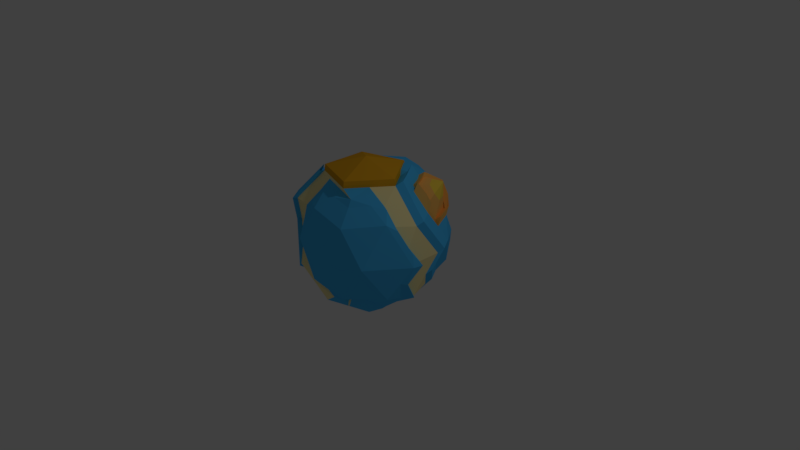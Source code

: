 # Source: EvilBlueberry.blend  (saved by Blender 2.79.0; exported with 4.5.12 LTS)
import bpy
from mathutils import Matrix  # noqa: F401  (used for matrix-valued properties, if any)

bpy.ops.wm.read_factory_settings(use_empty=True)
scene = bpy.context.scene
scene.name = 'Scene'

# ---- collections
col_collection_1 = bpy.data.collections.new('Collection 1'); scene.collection.children.link(col_collection_1)

# ---- materials (node trees are filled in below, after node groups)
mat_ice = bpy.data.materials.new('ICE')
mat_ice.alpha_threshold = 0.0
mat_ice.use_transparent_shadow = False
mat_ice.diffuse_color = (0.8, 0.3911, 0.01814, 1.0)
mat_ice.roughness = 0.5
mat_water = bpy.data.materials.new('WATER')
mat_water.alpha_threshold = 0.0
mat_water.use_transparent_shadow = False
mat_water.diffuse_color = (1.0, 0.8642, 0.4185, 1.0)
mat_water.roughness = 0.5
mat_green = bpy.data.materials.new('Green')
mat_green.alpha_threshold = 0.0
mat_green.use_transparent_shadow = False
mat_green.diffuse_color = (0.07288, 0.5264, 1.0, 1.0)
mat_green.roughness = 0.5
mat_material_001 = bpy.data.materials.new('Material.001')
mat_material_001.alpha_threshold = 0.0
mat_material_001.use_transparent_shadow = False
mat_material_001.diffuse_color = (1.0, 0.5334, 0.1255, 1.0)
mat_material_001.roughness = 0.5
mat_material_002 = bpy.data.materials.new('Material.002')
mat_material_002.alpha_threshold = 0.0
mat_material_002.use_transparent_shadow = False
mat_material_002.diffuse_color = (1.0, 0.7131, 0.07389, 1.0)
mat_material_002.roughness = 0.5
mat_material_003 = bpy.data.materials.new('Material.003')
mat_material_003.alpha_threshold = 0.0
mat_material_003.use_transparent_shadow = False
mat_material_003.diffuse_color = (0.8, 0.004627, 0.01467, 1.0)
mat_material_003.roughness = 0.5

# ---- material node trees

# ---- world
world_world = bpy.data.worlds.new('World'); scene.world = world_world
world_world.color = (0.05088, 0.05088, 0.05088)
world_world.use_sun_shadow = False
world_world.sun_shadow_jitter_overblur = 0.0
world_world.cycles.sampling_method = 'MANUAL'

# ---- cameras
cam_camera = bpy.data.cameras.new('Camera')
cam_camera.clip_end = 100.0
cam_camera.lens = 35.0
cam_camera.sensor_width = 32.0
cam_camera.sensor_height = 18.0
cam_camera.ortho_scale = 7.314
cam_camera.dof.focus_distance = 0.0
cam_camera.dof.aperture_fstop = 128.0

# ---- lights
light_lamp = bpy.data.lights.new('Lamp', 'POINT')
light_lamp.transmission_factor = 0.0
light_lamp.cutoff_distance = 30.0
light_lamp.energy = 100.0
light_lamp.shadow_buffer_clip_start = 1.001
light_lamp.shadow_soft_size = 0.1
light_lamp.shadow_maximum_resolution = 0.006
light_lamp.use_absolute_resolution = True

# ---- meshes
me_icosphere = bpy.data.meshes.new('Icosphere')
me_icosphere.from_pydata([(-0.04225, 0.2553, -0.9199), (0.842, -0.4291, -0.4124), (-0.158, -0.754, -0.4124), (-1.025, 0.1077, -0.4205), (-0.333, 1.087, -0.3751), (0.667, 0.7618, -0.3751), (0.3948, -0.754, 0.482), (-0.8573, -0.408, 0.4759), (-0.7236, 0.5257, 0.4472), (0.08976, 1.048, 0.5193), (0.8344, 0.2461, 0.5213), (0.0, 0.0, 1.081), (-0.1625, -0.5519, -0.8016), (0.6563, -0.3461, -0.6502), (0.3813, -0.7124, -0.4909), (0.9469, -0.08297, -0.4772), (0.3687, 0.5451, -0.7786), (-0.6597, 0.09769, -0.8188), (-0.8245, -0.3818, -0.4981), (-0.1356, 0.5787, -0.8076), (-0.7366, 0.7406, -0.4572), (0.2062, 1.045, -0.4536), (1.069, -0.2124, 0.03481), (0.982, 0.3928, 0.04609), (0.1184, -0.9034, 0.03481), (0.7062, -0.7124, 0.03481), (-1.083, -0.1903, 0.02713), (-0.4694, -0.7124, 0.03481), (-0.6364, 1.049, 0.06758), (-0.9872, 0.2562, 0.0), (0.4012, 1.035, 0.0721), (-0.1752, 1.221, 0.07161), (0.8066, -0.4034, 0.5605), (-0.1444, -0.7124, 0.5605), (-0.9812, 0.1077, 0.5525), (-0.3119, 1.049, 0.5927), (0.5795, 0.7524, 0.7223), (0.1621, -0.4988, 0.8876), (0.5147, 0.0, 0.9366), (-0.4267, -0.3058, 0.8873), (-0.4267, 0.3058, 0.8873), (0.1621, 0.4988, 0.8876), (-0.1828, -0.1316, -0.8496), (0.6929, -0.3207, -0.6141), (0.1117, -0.7332, -0.4517), (0.9055, -0.1662, -0.4517), (0.5178, 0.6535, -0.5768), (-0.3502, 0.09874, -0.8496), (-0.9218, -0.1423, -0.4597), (-0.1662, 0.413, -0.8967), (-0.5389, 0.9114, -0.4144), (0.4366, 0.9035, -0.4144), (0.9558, -0.3207, -0.1888), (0.8617, 0.3982, 0.3004), (-0.01977, -0.8287, -0.1888), (0.5505, -0.7332, 0.2584), (-1.053, -0.0468, -0.1969), (-0.5373, -0.5707, 0.2584), (-0.4887, 1.066, -0.1515), (-0.9709, 0.5142, 0.2507), (0.5991, 0.9035, -0.1515), (-0.04844, 1.151, 0.2957), (0.6007, -0.5787, 0.5213), (-0.3748, -0.5707, 0.5213), (-0.922, 0.3619, 0.5105), (-0.1799, 1.029, 0.5586), (0.3378, -0.5787, 0.6837), (0.2629, 0.0, 1.006), (-0.7096, -0.3009, 0.6744), (-0.5745, 0.4174, 0.6489), (0.03279, 0.8731, 0.721), (-0.101, -0.5787, -0.6141), (0.2127, -0.2064, -0.8763), (0.6117, -0.5707, -0.4517), (0.7274, 0.509, -0.4124), (0.2483, 0.2405, -0.8748), (-0.8078, 0.1504, -0.6178), (-0.3639, -0.5787, -0.4517), (-0.2761, 0.9114, -0.5768), (-0.8913, 0.4038, -0.4546), (-0.06339, 1.066, -0.4144), (0.9227, -0.1545, 0.2236), (0.7807, 0.6535, -0.1515), (0.2566, -0.8287, 0.2584), (0.7741, -0.5707, -0.1888), (-0.9688, -0.3009, 0.2551), (-0.3137, -0.7332, -0.1888), (-0.6557, 0.6674, 0.2236), (-1.053, 0.2622, -0.1969), (0.2455, 1.054, 0.2957), (-0.1948, 1.161, -0.1515), (0.7913, -0.25, 0.4865), (0.1252, -0.7332, 0.5213), (-0.9177, -0.1552, 0.5132), (-0.4932, 0.6674, 0.4865), (0.2871, 0.9053, 0.5564), (0.08123, -0.25, 1.006), (0.618, 0.2825, 0.8388), (-0.2127, -0.1545, 1.006), (-0.2127, 0.1545, 1.006), (0.08123, 0.25, 1.006), (0.3365, 0.2445, 0.9351), (0.5003, 0.5116, 0.8775), (0.2299, 0.7291, 0.7599), (-0.1285, 0.3955, 0.9351), (-0.2255, 0.8824, 0.7587), (-0.3441, 0.559, 0.6882), (-0.4253, 0.0, 0.9318), (-0.63, 0.1487, 0.7754), (-0.63, -0.1487, 0.7754), (-0.1285, -0.3955, 0.9351), (-0.2257, -0.4624, 0.723), (0.06822, -0.5579, 0.723), (0.3365, -0.2445, 0.9351), (0.5437, -0.4034, 0.723), (0.607, -0.25, 0.6882), (0.7624, 0.6855, 0.4487), (0.7128, 0.7951, 0.0721), (0.4425, 0.8855, 0.3346), (-0.1881, 1.141, 0.335), (-0.3505, 1.141, 0.0721), (-0.474, 1.049, 0.3301), (-1.031, 0.2622, 0.2896), (-1.082, 0.1077, 0.02674), (-1.031, -0.0468, 0.2896), (-0.3069, -0.7124, 0.2977), (-0.1755, -0.8079, 0.03481), (-0.01301, -0.8079, 0.2977), (0.7564, -0.5579, 0.2977), (0.8878, -0.4624, 0.03481), (0.938, -0.3079, 0.2977), (0.1073, 1.129, 0.0721), (0.2338, 1.037, -0.1809), (-0.04913, 1.128, -0.1809), (-0.7694, 0.559, 0.0), (-0.6866, 0.895, -0.1949), (-0.918, 0.5544, -0.2357), (-0.651, -0.4624, 0.03481), (-0.9518, -0.2878, -0.2402), (-0.5196, -0.5579, -0.2281), (0.4123, -0.8079, 0.03481), (0.2499, -0.8079, -0.2281), (0.5437, -0.7124, -0.2281), (1.087, -0.08002, 0.02752), (0.9886, -0.2308, -0.2196), (0.8411, 0.4015, -0.1904), (0.2875, 0.7951, -0.6161), (0.0748, 0.6406, -0.7786), (-0.006427, 0.8906, -0.6161), (-0.482, 0.7361, -0.6161), (-0.4038, 0.4954, -0.7725), (-0.6568, 0.4954, -0.6161), (-0.7431, -0.1322, -0.6599), (-0.425, -0.1316, -0.7808), (-0.257, -0.5208, -0.5727), (0.6698, 0.2381, -0.6426), (0.7851, -0.2342, -0.5236), (0.3696, 0.2478, -0.7794), (0.1686, -0.5579, -0.6534), (0.204, -0.5009, -0.6752), (0.5031, -0.6789, -0.3631), (0.3428, 0.2491, 0.8875), (0.159, 0.4895, 0.9366), (-0.1309, 0.403, 0.8875), (-0.4219, 0.3002, 0.935), (-0.1309, -0.403, 0.8875), (0.159, -0.4895, 0.9366), (0.3428, -0.2491, 0.8875), (0.5245, 0.0, 0.8876), (-0.639, 0.152, 0.7254), (-0.4219, -0.3002, 0.935), (-0.639, -0.152, 0.7254), (0.2939, 0.4908, 0.9167), (-0.02164, 0.4202, 0.915), (-0.2921, 0.3419, 0.9136), (-0.4253, 0.309, 0.8507), (-0.0501, -0.422, 0.7938), (0.3193, -0.5215, 0.7682), (0.5084, -0.2944, 0.7938), (0.4725, 0.2461, 0.9176), (-0.6741, 0.1017, 0.6882), (-0.5708, -0.2, 0.8621), (-0.6741, -0.2073, 0.6882), (-0.08123, -0.3019, -0.8763), (-0.2629, -0.05193, -0.8763), (0.0412, 0.09037, -0.9502), (-0.1079, 0.09874, -0.9184), (-0.08153, 0.4138, -0.8575), (0.955, 0.2373, 0.2732), (0.9277, 0.08533, 0.4939), (-0.6106, -0.4701, 0.6489), (-0.7597, -0.5785, 0.4472), (-0.7101, 0.0, -0.6489), (-0.5257, -0.05193, -0.8016), (-0.8734, -0.4701, 0.2236), (-0.9872, -0.3618, 0.0), (0.7457, 0.08516, 0.6923), (0.567, 0.08767, 0.8997), (0.3882, 0.3302, 0.9023), (0.2028, 0.273, 0.9016), (-0.06561, 0.6646, 0.695), (-0.2764, 0.8206, 0.5308), (-0.4408, 0.8205, 0.2653), (-0.6048, 0.8206, -0.0003937), (-0.6556, 0.6644, -0.266), (-0.7059, 0.5086, -0.5318), (-0.8557, -0.4573, -0.2629), (-0.7243, -0.5528, -0.5257), (-0.6431, -0.3028, -0.6882), (-0.2142, 0.7477, -0.7658), (0.8892, 0.555, 0.07248), (-1.083, 0.4057, 0.02713), (-0.8734, 0.3646, 0.2236), (-0.4614, -0.3618, 0.8507), (0.1554, 0.4025, -0.8504), (-0.09925, 0.1751, 0.8993), (-0.7752, -0.05238, 0.7072), (-0.8557, 0.3517, -0.2629), (0.9325, 0.2393, -0.2159), (-0.3117, 0.3354, -0.8048), (-0.5731, 0.3347, -0.649), (0.4609, 0.08628, -0.8005), (-0.3441, -0.3019, -0.8016), (-0.4551, -0.1321, -0.7688), (0.577, 0.3994, -0.6183), (0.8198, 0.3471, -0.4381), (-0.7913, 0.25, -0.4865), (-0.8232, 0.2101, 0.4865), (-0.7772, 0.2561, 0.7098), (0.9227, 0.1545, 0.2236), (0.8944, 0.0, 0.4472), (0.7101, 0.0, 0.6489), (0.5257, 0.0, 0.8507), (0.3441, 0.25, 0.8507), (0.1625, 0.5, 0.8507), (-0.05021, 0.6545, 0.6882), (-0.2629, 0.809, 0.5257), (-0.4253, 0.809, 0.2629), (-0.5878, 0.809, 0.0), (-0.638, 0.6545, -0.2629), (-0.6882, 0.5, -0.5257), (-0.1625, 0.4481, -0.8016), (-0.08123, 0.1981, -0.8763), (0.9511, 0.309, 0.0), (0.0, -0.05193, -0.951), (0.2127, 0.1026, -0.8763), (-0.1314, 0.4045, 0.8507), (0.9009, 0.1545, -0.2629), (-0.3441, 0.1981, -0.8016), (-0.607, 0.1981, -0.6392), (0.4253, -0.05193, -0.8016), (0.638, 0.1545, -0.6882), (0.7871, 0.2629, -0.4865), (-0.1194, 0.4915, -0.8473), (-0.08928, 0.1764, -0.9674), (-0.3514, -0.4278, 0.6639), (-0.7236, -0.5257, 0.4472), (-0.6544, -0.4278, 0.1737), (-0.7427, -0.3654, 0.02752), (-0.6358, -0.422, -0.1539), (-0.6882, -0.5519, -0.4767), (-0.607, -0.3019, -0.6392), (-0.9511, 0.309, 0.0), (-0.8373, 0.4174, 0.2236), (-0.2602, -0.3654, 0.8083), (-0.638, -0.1545, 0.6882), (-0.8196, 0.4045, -0.2629), (-0.6236, 0.1505, -0.8188), (-0.707, -0.1314, -0.6109), (-0.7871, 0.2629, 0.4865), (-0.638, 0.1545, 0.6882), (-0.8439, 0.09762, -0.6178), (-0.9274, 0.351, -0.4546), (-0.9541, 0.5016, -0.2357), (-0.5745, -0.4174, 0.6489), (-0.5148, -0.5435, 0.4262), (-0.8373, -0.4174, 0.2236), (-0.9511, -0.309, 0.0), (-0.1314, -0.4045, 0.8507), (0.1625, -0.5, 0.8507), (-0.8196, -0.4045, -0.2629), (-0.5119, -0.5195, -0.4132), (0.9009, -0.1545, -0.2629), (0.8506, 0.0, -0.5257), (-0.4253, -0.5519, -0.6392), (-0.0004016, -0.5715, -0.6803), (0.638, -0.2064, -0.6392), (0.4253, -0.3609, -0.8016), (0.3441, -0.6109, -0.6392), (-0.4253, -0.309, 0.8507), (0.3441, -0.25, 0.8507), (0.1314, -0.4564, -0.8016), (0.9511, 0.0, 0.0), (1.034, -0.1907, 0.1836), (0.8858, -0.2982, 0.4796), (0.7001, -0.2992, 0.6899), (0.4514, 0.8802, 0.335), (0.3931, 1.037, 0.07661), (-0.1866, 1.226, 0.0721), (-0.03738, 1.147, 0.2945), (-0.02759, 0.4267, 0.9125), (0.2387, 0.7257, 0.7603), (0.2387, 1.035, -0.1908), (-0.0552, 1.13, -0.1908), (-0.1702, 1.026, 0.5609), (0.2957, 0.9011, 0.5586), (-0.2157, 0.8792, 0.7597), (-0.304, 0.3298, 0.9167), (0.5132, 0.4606, 0.7807), (0.5945, 0.7106, 0.6182), (0.763, 0.6406, 0.335), (0.8565, 0.4543, 0.4157), (0.6149, 0.2204, 0.7401), (0.831, 0.3082, 0.6282), (0.5399, 0.632, 0.7999), (0.6999, 0.7317, 0.5753), (0.8094, 0.5699, 0.4322), (0.5695, 0.397, 0.8582), (0.7431, 0.3081, 0.7233), (-0.126, 0.8157, 0.1684), (0.001146, 0.7171, 0.3932), (-0.2588, 0.6944, 0.4348), (0.207, 0.5697, 0.4324), (0.5058, 0.3793, 0.492), (0.3627, 0.5489, 0.2088), (0.6601, 0.6547, 0.09322), (0.3484, 0.8944, 0.09322), (0.05454, 0.9881, 0.09322), (-0.2279, 1.081, 0.09274), (0.5463, 0.7631, -0.1304), (0.3404, 0.8966, 0.09774), (0.186, 0.8944, -0.1696), (-0.1019, 0.9881, -0.1598), (0.1811, 0.8962, -0.1598), (0.7454, 0.4454, 0.6829), (0.7611, 0.2802, 0.5744), (0.6279, 0.6802, 0.7198), (0.7297, 0.6106, 0.7915), (0.7582, 0.5184, 0.5766), (0.7111, 0.6341, 0.5931), (0.6925, 0.6575, 0.3948), (0.6575, 0.4453, 0.778), (0.5882, 0.5599, 0.7974), (0.7917, 0.3702, 0.2466), (0.7645, 0.2181, 0.4674), (0.47, 0.604, 0.7461), (0.5096, 0.7243, 0.6685), (0.6299, 0.7037, 0.5215), (0.7395, 0.5419, 0.3783), (0.4996, 0.369, 0.8043), (0.4304, 0.4836, 0.8237), (0.7739, 0.3532, 0.4681), (0.6732, 0.2801, 0.6695), (0.5481, 0.2544, 0.785), (0.7866, 0.4262, 0.3618)], [], [(244, 72, 183), (1, 43, 45), (186, 42, 47), (244, 184, 242), (0, 253, 214), (1, 45, 52), (2, 44, 54), (3, 48, 56), (4, 50, 58), (5, 51, 60), (1, 52, 84), (2, 54, 86), (3, 56, 88), (4, 58, 90), (5, 60, 82), (6, 62, 66), (275, 63, 255), (8, 269, 69), (9, 304, 70), (38, 101, 67), (179, 308, 172), (309, 305, 301), (162, 104, 100), (300, 306, 174), (236, 94, 106), (164, 107, 99), (164, 108, 107), (34, 93, 216), (170, 110, 98), (264, 111, 176), (33, 92, 112), (166, 113, 96), (177, 114, 178), (32, 294, 295), (210, 310, 53), (210, 117, 310), (297, 89, 118), (298, 119, 61), (298, 120, 119), (238, 87, 237), (211, 122, 59), (211, 123, 122), (26, 85, 124), (27, 125, 57), (27, 126, 125), (24, 83, 127), (25, 128, 55), (25, 129, 128), (22, 293, 130), (297, 131, 89), (131, 297, 330, 327), (21, 80, 303), (238, 134, 87), (238, 239, 134), (240, 226, 266), (258, 137, 257), (258, 259, 137), (281, 77, 139), (24, 140, 83), (24, 141, 140), (14, 73, 142), (22, 143, 293), (22, 144, 143), (283, 252, 247), (16, 146, 46), (16, 147, 146), (209, 78, 148), (209, 149, 78), (209, 150, 149), (193, 192, 249), (17, 152, 271), (267, 223, 268), (285, 71, 154), (283, 251, 252), (283, 286, 251), (287, 72, 250), (285, 158, 71), (285, 159, 158), (13, 43, 160), (160, 73, 14), (160, 43, 73), (43, 1, 73), (158, 160, 14), (158, 159, 160), (291, 287, 288), (71, 44, 2), (71, 158, 44), (158, 14, 44), (157, 214, 16), (250, 72, 245), (72, 244, 245), (224, 157, 16), (251, 286, 250), (286, 287, 250), (74, 46, 5), (74, 224, 46), (224, 16, 46), (154, 77, 281), (154, 71, 77), (71, 2, 77), (261, 284, 260), (261, 222, 284), (222, 12, 284), (271, 48, 3), (271, 152, 48), (152, 18, 48), (249, 226, 240), (249, 192, 226), (271, 3, 272), (149, 151, 20), (149, 150, 151), (248, 193, 249), (78, 50, 4), (78, 149, 50), (149, 20, 50), (148, 80, 21), (148, 78, 80), (78, 4, 80), (146, 148, 21), (146, 147, 148), (147, 209, 148), (46, 51, 5), (46, 146, 51), (146, 21, 51), (145, 82, 210), (145, 74, 82), (74, 5, 82), (292, 247, 243), (292, 282, 247), (282, 283, 247), (81, 229, 230), (81, 292, 229), (292, 243, 229), (142, 84, 25), (142, 73, 84), (73, 1, 84), (140, 142, 25), (140, 141, 142), (141, 14, 142), (83, 55, 6), (83, 140, 55), (140, 25, 55), (139, 86, 27), (139, 77, 86), (77, 2, 86), (137, 139, 27), (137, 259, 139), (259, 281, 139), (257, 57, 275), (257, 137, 57), (137, 27, 57), (273, 88, 211), (273, 272, 88), (272, 3, 88), (134, 266, 262), (134, 239, 266), (239, 240, 266), (87, 263, 8), (87, 134, 263), (134, 262, 263), (303, 90, 298), (303, 80, 90), (80, 4, 90), (117, 60, 329, 325), (31, 131, 327, 328), (302, 21, 303), (89, 299, 9), (89, 131, 299), (131, 31, 299), (130, 294, 32), (130, 293, 294), (81, 230, 91), (128, 130, 32), (128, 129, 130), (129, 22, 130), (55, 62, 6), (55, 128, 62), (128, 32, 62), (127, 92, 33), (127, 83, 92), (83, 6, 92), (125, 127, 33), (125, 126, 127), (126, 24, 127), (57, 63, 275), (57, 125, 63), (125, 33, 63), (124, 93, 34), (124, 85, 93), (85, 7, 93), (122, 124, 34), (122, 123, 124), (123, 26, 124), (263, 269, 8), (59, 122, 64), (122, 34, 64), (237, 94, 236), (237, 87, 94), (87, 8, 94), (119, 121, 35), (119, 120, 121), (120, 28, 121), (9, 299, 319, 320), (61, 119, 65), (119, 35, 65), (299, 304, 321, 319), (118, 89, 95), (89, 9, 95), (310, 296, 309), (310, 117, 296), (117, 30, 296), (115, 231, 232), (115, 91, 231), (91, 230, 231), (290, 115, 232), (178, 114, 295), (114, 32, 295), (96, 67, 11), (96, 113, 67), (113, 38, 67), (112, 66, 177), (112, 92, 66), (92, 6, 66), (176, 112, 177), (176, 111, 112), (111, 33, 112), (98, 96, 11), (98, 110, 96), (110, 166, 96), (216, 68, 181), (216, 93, 68), (93, 7, 68), (107, 109, 170), (107, 108, 109), (228, 34, 216), (99, 98, 11), (99, 107, 98), (107, 170, 98), (106, 69, 175), (106, 94, 69), (94, 8, 69), (246, 106, 175), (246, 235, 106), (235, 236, 106), (100, 99, 11), (100, 104, 99), (104, 164, 99), (103, 70, 300), (103, 95, 70), (95, 9, 70), (172, 301, 173), (172, 308, 301), (308, 309, 301), (67, 100, 11), (67, 101, 100), (101, 162, 100), (312, 308, 179), (70, 306, 300), (70, 304, 306), (65, 35, 105), (69, 270, 175), (69, 269, 270), (64, 34, 228), (255, 111, 264), (255, 63, 111), (63, 33, 111), (66, 114, 177), (66, 62, 114), (62, 32, 114), (82, 117, 210), (82, 60, 117), (60, 302, 331, 329), (90, 120, 298), (90, 58, 120), (58, 28, 120), (88, 123, 211), (88, 56, 123), (56, 26, 123), (86, 126, 27), (86, 54, 126), (54, 24, 126), (84, 129, 25), (84, 52, 129), (52, 22, 129), (30, 117, 325, 326), (60, 51, 302), (51, 21, 302), (58, 135, 28), (58, 50, 135), (50, 20, 135), (56, 138, 26), (56, 48, 138), (48, 18, 138), (54, 141, 24), (54, 44, 141), (44, 14, 141), (52, 144, 22), (52, 45, 144), (45, 15, 144), (214, 147, 16), (214, 253, 147), (253, 209, 147), (242, 248, 241), (242, 184, 248), (184, 193, 248), (184, 222, 193), (47, 42, 153), (183, 12, 222), (45, 156, 15), (45, 43, 156), (43, 13, 156), (183, 291, 12), (183, 72, 291), (72, 287, 291), (162, 101, 161, 41), (164, 104, 163, 40), (166, 110, 165, 37), (38, 113, 167, 168), (101, 38, 168, 161), (104, 162, 41, 163), (108, 164, 40, 169), (170, 109, 171, 39), (110, 170, 39, 165), (113, 166, 37, 167), (109, 108, 169, 171), (41, 161, 233, 234), (40, 163, 246, 175), (37, 165, 278, 279), (168, 167, 290, 232), (161, 168, 232, 233), (163, 41, 234, 246), (169, 40, 175, 270), (39, 171, 265, 289), (165, 39, 289, 278), (167, 37, 279, 290), (171, 169, 270, 265), (42, 186, 244, 183), (186, 47, 184, 244), (49, 254, 244, 242), (53, 10, 189, 188), (68, 7, 191, 190), (267, 76, 192, 193), (85, 26, 195, 194), (312, 179, 197, 196), (172, 173, 199, 198), (105, 35, 201, 200), (121, 28, 203, 202), (135, 20, 205, 204), (138, 18, 207, 206), (18, 152, 208, 207), (209, 253, 187, 19), (210, 53, 188, 23), (211, 59, 212, 29), (181, 68, 190, 213), (0, 214, 75, 185), (7, 85, 194, 191), (10, 312, 196, 189), (179, 172, 198, 197), (173, 307, 215, 199), (216, 181, 213, 182), (35, 121, 202, 201), (28, 135, 204, 203), (273, 211, 29, 217), (26, 138, 206, 195), (145, 210, 23, 218), (150, 209, 19, 219), (20, 151, 220, 205), (223, 267, 193, 222), (214, 157, 221, 75), (157, 224, 155, 221), (224, 74, 225, 155), (268, 223, 222, 261), (76, 79, 226, 192), (151, 150, 219, 220), (74, 145, 218, 225), (79, 136, 266, 226), (59, 64, 227, 212), (228, 216, 182, 180), (307, 105, 200, 215), (64, 228, 180, 227), (47, 153, 222, 184), (153, 42, 183, 222), (188, 189, 230, 229), (196, 197, 232, 231), (198, 199, 234, 233), (200, 201, 236, 235), (202, 203, 238, 237), (204, 205, 240, 239), (19, 187, 242, 241), (23, 188, 229, 243), (185, 75, 245, 244), (189, 196, 231, 230), (197, 198, 233, 232), (199, 215, 246, 234), (201, 202, 237, 236), (203, 204, 239, 238), (218, 23, 243, 247), (219, 19, 241, 248), (205, 220, 249, 240), (75, 221, 250, 245), (221, 155, 251, 250), (155, 225, 252, 251), (220, 219, 248, 249), (225, 218, 247, 252), (215, 200, 235, 246), (253, 0, 254, 49), (187, 253, 49, 242), (0, 185, 244, 254), (190, 191, 256, 274), (194, 195, 277, 276), (206, 207, 260, 280), (207, 208, 261, 260), (29, 212, 263, 262), (213, 190, 274, 289), (191, 194, 276, 256), (182, 213, 289, 265), (217, 29, 262, 266), (195, 206, 280, 277), (152, 17, 267, 268), (212, 227, 269, 263), (180, 182, 265, 270), (227, 180, 270, 269), (17, 271, 76, 267), (271, 272, 79, 76), (272, 273, 136, 79), (208, 152, 268, 261), (273, 217, 266, 136), (275, 255, 274, 256), (258, 257, 276, 277), (176, 177, 279, 278), (281, 259, 280, 260), (144, 15, 283, 282), (285, 154, 284, 12), (156, 13, 287, 286), (13, 160, 288, 287), (255, 264, 289, 274), (257, 275, 256, 276), (264, 176, 278, 289), (177, 178, 290, 279), (259, 258, 277, 280), (154, 281, 260, 284), (15, 156, 286, 283), (159, 285, 12, 291), (160, 159, 291, 288), (143, 144, 282, 292), (293, 143, 292, 81), (294, 293, 81, 91), (295, 294, 91, 115), (178, 295, 115, 290), (297, 118, 296, 30), (299, 31, 298, 61), (103, 300, 173, 301), (297, 30, 326, 330), (31, 133, 303, 298), (133, 132, 302, 303), (304, 299, 61, 65), (118, 95, 305, 296), (95, 103, 301, 305), (306, 304, 65, 105), (300, 174, 307, 173), (174, 306, 105, 307), (102, 314, 36, 309, 308), (36, 315, 116, 310, 309), (116, 316, 311, 53, 310), (97, 317, 102, 308, 312), (313, 318, 97, 312, 10), (102, 317, 349, 350), (316, 116, 340, 348), (53, 311, 354, 343), (315, 36, 346, 347), (318, 313, 335, 352), (36, 314, 345, 346), (317, 97, 353, 349), (311, 316, 348, 354), (97, 318, 352, 353), (10, 53, 343, 344), (116, 315, 347, 340), (313, 10, 344, 335), (314, 102, 350, 345), (319, 321, 320), (324, 322, 323), (296, 305, 322, 324), (304, 9, 320, 321), (305, 309, 323, 322), (309, 296, 324, 323), (330, 333, 327), (327, 332, 328), (327, 333, 332), (329, 326, 325), (329, 331, 326), (333, 330, 326, 331), (133, 31, 328, 332), (302, 132, 333, 331), (132, 133, 332, 333), (335, 334, 352), (354, 338, 351), (354, 348, 338), (340, 347, 339), (353, 341, 349), (337, 336, 342), (354, 351, 335, 344, 343), (342, 345, 350), (342, 336, 345), (336, 346, 345), (349, 342, 350), (349, 341, 342), (341, 337, 342), (339, 336, 337), (339, 347, 336), (347, 346, 336), (338, 339, 337), (338, 348, 339), (348, 340, 339), (351, 334, 335), (351, 338, 334), (338, 337, 334), (352, 341, 353), (352, 334, 341), (334, 337, 341)])
me_icosphere.polygons.foreach_set('material_index', [2, 2, 2, 1, 2, 2, 2, 2, 2, 2, 2, 2, 2, 2, 2, 2, 2, 1, 2, 0, 2, 2, 0, 2, 1, 0, 0, 2, 0, 2, 2, 0, 2, 2, 2, 2, 2, 2, 2, 1, 2, 2, 2, 2, 2, 2, 2, 2, 2, 2, 5, 2, 1, 1, 1, 2, 2, 2, 2, 2, 2, 2, 2, 1, 2, 2, 2, 2, 2, 1, 2, 1, 2, 1, 1, 2, 2, 2, 2, 2, 2, 2, 2, 2, 2, 2, 2, 2, 2, 2, 2, 2, 1, 2, 2, 2, 2, 2, 2, 2, 2, 2, 2, 2, 2, 2, 1, 1, 2, 2, 2, 2, 2, 2, 2, 2, 2, 2, 2, 2, 2, 2, 2, 2, 2, 2, 2, 1, 1, 1, 1, 1, 1, 2, 2, 2, 2, 2, 2, 2, 2, 2, 2, 2, 2, 2, 2, 2, 2, 2, 2, 2, 2, 2, 1, 1, 1, 1, 1, 1, 2, 2, 2, 5, 5, 2, 2, 2, 2, 2, 2, 1, 2, 2, 2, 2, 2, 2, 2, 2, 2, 2, 2, 2, 2, 2, 2, 2, 2, 2, 2, 2, 2, 1, 2, 2, 1, 1, 1, 2, 2, 2, 5, 2, 2, 5, 2, 2, 2, 2, 2, 1, 1, 1, 1, 2, 2, 0, 0, 0, 2, 2, 2, 2, 2, 2, 0, 0, 0, 2, 2, 2, 0, 0, 2, 0, 0, 0, 1, 1, 1, 1, 1, 1, 0, 0, 0, 2, 2, 2, 2, 2, 2, 0, 0, 0, 2, 2, 2, 2, 1, 1, 2, 2, 2, 2, 2, 2, 2, 2, 2, 5, 2, 2, 2, 2, 2, 2, 2, 2, 2, 2, 2, 2, 5, 2, 2, 2, 2, 2, 2, 2, 2, 2, 2, 2, 2, 2, 2, 2, 2, 2, 2, 2, 1, 2, 2, 2, 2, 2, 2, 2, 2, 2, 0, 0, 0, 0, 0, 0, 0, 0, 0, 0, 0, 0, 0, 0, 0, 0, 0, 0, 0, 0, 0, 0, 2, 1, 2, 2, 2, 1, 2, 2, 2, 2, 2, 2, 2, 2, 2, 2, 2, 2, 2, 2, 2, 2, 2, 2, 2, 2, 2, 2, 2, 2, 2, 2, 2, 2, 2, 2, 2, 2, 2, 2, 2, 2, 2, 2, 2, 2, 2, 2, 2, 2, 2, 2, 2, 2, 2, 2, 2, 2, 2, 2, 2, 2, 2, 2, 2, 2, 2, 2, 2, 2, 2, 2, 2, 2, 2, 2, 2, 2, 2, 2, 2, 2, 2, 2, 2, 2, 2, 2, 2, 2, 2, 1, 1, 1, 1, 2, 1, 2, 2, 1, 1, 1, 2, 1, 1, 2, 2, 1, 2, 2, 2, 2, 2, 2, 2, 2, 2, 2, 2, 2, 2, 2, 2, 2, 2, 3, 3, 3, 3, 3, 3, 3, 3, 3, 3, 3, 3, 3, 3, 2, 3, 3, 3, 2, 2, 5, 5, 5, 5, 5, 5, 5, 5, 5, 2, 5, 2, 5, 3, 3, 3, 3, 3, 4, 3, 3, 3, 3, 3, 3, 4, 4, 3, 3, 4, 3, 3, 3, 3, 4, 3, 3, 4])
me_icosphere.materials.append(mat_ice)
me_icosphere.materials.append(mat_water)
me_icosphere.materials.append(mat_green)
me_icosphere.materials.append(mat_material_001)
me_icosphere.materials.append(mat_material_002)
me_icosphere.materials.append(mat_material_003)
me_icosphere.use_remesh_preserve_volume = False
me_icosphere.use_remesh_preserve_attributes = False
me_icosphere.use_mirror_vertex_groups = False
me_icosphere.update()

# ---- objects
ob_icosphere = bpy.data.objects.new('Icosphere', me_icosphere)
ob_lamp = bpy.data.objects.new('Lamp', light_lamp)
ob_camera = bpy.data.objects.new('Camera', cam_camera)

# ---- transforms, parenting, visibility, modifiers, constraints
ob_icosphere.location = (-0.01146, -0.01593, 0.2729)
ob_icosphere.lineart.crease_threshold = 0.0
ob_lamp.location = (4.076, 1.005, 5.904)
ob_lamp.rotation_euler = (0.6503, 0.05522, 1.866)
ob_lamp.lock_rotations_4d = False
ob_lamp.empty_display_type = 'ARROWS'
ob_lamp.color = (0.0, 0.0, 0.0, 0.0)
ob_lamp.lineart.crease_threshold = 0.0
ob_camera.location = (7.481, -6.508, 5.344)
ob_camera.rotation_euler = (1.109, 0.0, 0.8149)
ob_camera.lock_rotations_4d = False
ob_camera.empty_display_type = 'ARROWS'
ob_camera.color = (0.0, 0.0, 0.0, 0.0)
ob_camera.display_type = 'WIRE'
ob_camera.lineart.crease_threshold = 0.0

# ---- collection membership
col_collection_1.objects.link(ob_icosphere)
col_collection_1.objects.link(ob_lamp)
col_collection_1.objects.link(ob_camera)

# ---- scene / render settings (as saved in the file)
scene.camera = ob_camera
scene.frame_start = 1; scene.frame_end = 250; scene.frame_set(1)
scene.render.engine = 'BLENDER_EEVEE_NEXT'
scene.render.resolution_percentage = 50
scene.render.dither_intensity = 0.0
scene.cycles.use_denoising = False
scene.cycles.samples = 128
scene.cycles.sampling_pattern = 'TABULATED_SOBOL'
scene.cycles.use_adaptive_sampling = False
scene.cycles.use_light_tree = False
scene.cycles.blur_glossy = 0.0
scene.cycles.sample_clamp_indirect = 0.0
scene.view_settings.view_transform = 'Standard'
bpy.context.view_layer.update()

